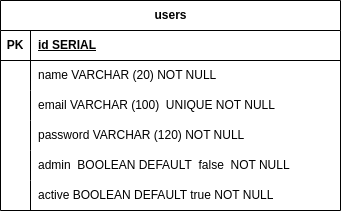

The diagram above was exported from draw.io. Its source (the exported page's mxGraphModel, read from the mxfile embedded in the PNG):
<mxGraphModel dx="549" dy="762" grid="1" gridSize="10" guides="1" tooltips="1" connect="1" arrows="1" fold="1" page="1" pageScale="1" pageWidth="827" pageHeight="1169" math="0" shadow="0">
  <root>
    <mxCell id="0" />
    <mxCell id="1" parent="0" />
    <mxCell id="gqiJZiKeO-ls45-m_2fu-1" value="users" style="shape=table;startSize=30;container=1;collapsible=1;childLayout=tableLayout;fixedRows=1;rowLines=0;fontStyle=1;align=center;resizeLast=1;html=1;" vertex="1" parent="1">
      <mxGeometry x="120" y="120" width="340" height="210" as="geometry" />
    </mxCell>
    <mxCell id="gqiJZiKeO-ls45-m_2fu-2" value="" style="shape=tableRow;horizontal=0;startSize=0;swimlaneHead=0;swimlaneBody=0;fillColor=none;collapsible=0;dropTarget=0;points=[[0,0.5],[1,0.5]];portConstraint=eastwest;top=0;left=0;right=0;bottom=1;" vertex="1" parent="gqiJZiKeO-ls45-m_2fu-1">
      <mxGeometry y="30" width="340" height="30" as="geometry" />
    </mxCell>
    <mxCell id="gqiJZiKeO-ls45-m_2fu-3" value="PK" style="shape=partialRectangle;connectable=0;fillColor=none;top=0;left=0;bottom=0;right=0;fontStyle=1;overflow=hidden;whiteSpace=wrap;html=1;" vertex="1" parent="gqiJZiKeO-ls45-m_2fu-2">
      <mxGeometry width="30" height="30" as="geometry">
        <mxRectangle width="30" height="30" as="alternateBounds" />
      </mxGeometry>
    </mxCell>
    <mxCell id="gqiJZiKeO-ls45-m_2fu-4" value="id SERIAL" style="shape=partialRectangle;connectable=0;fillColor=none;top=0;left=0;bottom=0;right=0;align=left;spacingLeft=6;fontStyle=5;overflow=hidden;whiteSpace=wrap;html=1;" vertex="1" parent="gqiJZiKeO-ls45-m_2fu-2">
      <mxGeometry x="30" width="310" height="30" as="geometry">
        <mxRectangle width="310" height="30" as="alternateBounds" />
      </mxGeometry>
    </mxCell>
    <mxCell id="gqiJZiKeO-ls45-m_2fu-5" value="" style="shape=tableRow;horizontal=0;startSize=0;swimlaneHead=0;swimlaneBody=0;fillColor=none;collapsible=0;dropTarget=0;points=[[0,0.5],[1,0.5]];portConstraint=eastwest;top=0;left=0;right=0;bottom=0;" vertex="1" parent="gqiJZiKeO-ls45-m_2fu-1">
      <mxGeometry y="60" width="340" height="30" as="geometry" />
    </mxCell>
    <mxCell id="gqiJZiKeO-ls45-m_2fu-6" value="" style="shape=partialRectangle;connectable=0;fillColor=none;top=0;left=0;bottom=0;right=0;editable=1;overflow=hidden;whiteSpace=wrap;html=1;" vertex="1" parent="gqiJZiKeO-ls45-m_2fu-5">
      <mxGeometry width="30" height="30" as="geometry">
        <mxRectangle width="30" height="30" as="alternateBounds" />
      </mxGeometry>
    </mxCell>
    <mxCell id="gqiJZiKeO-ls45-m_2fu-7" value="name VARCHAR (20) NOT NULL" style="shape=partialRectangle;connectable=0;fillColor=none;top=0;left=0;bottom=0;right=0;align=left;spacingLeft=6;overflow=hidden;whiteSpace=wrap;html=1;" vertex="1" parent="gqiJZiKeO-ls45-m_2fu-5">
      <mxGeometry x="30" width="310" height="30" as="geometry">
        <mxRectangle width="310" height="30" as="alternateBounds" />
      </mxGeometry>
    </mxCell>
    <mxCell id="gqiJZiKeO-ls45-m_2fu-8" value="" style="shape=tableRow;horizontal=0;startSize=0;swimlaneHead=0;swimlaneBody=0;fillColor=none;collapsible=0;dropTarget=0;points=[[0,0.5],[1,0.5]];portConstraint=eastwest;top=0;left=0;right=0;bottom=0;" vertex="1" parent="gqiJZiKeO-ls45-m_2fu-1">
      <mxGeometry y="90" width="340" height="30" as="geometry" />
    </mxCell>
    <mxCell id="gqiJZiKeO-ls45-m_2fu-9" value="" style="shape=partialRectangle;connectable=0;fillColor=none;top=0;left=0;bottom=0;right=0;editable=1;overflow=hidden;whiteSpace=wrap;html=1;" vertex="1" parent="gqiJZiKeO-ls45-m_2fu-8">
      <mxGeometry width="30" height="30" as="geometry">
        <mxRectangle width="30" height="30" as="alternateBounds" />
      </mxGeometry>
    </mxCell>
    <mxCell id="gqiJZiKeO-ls45-m_2fu-10" value="email VARCHAR (100)&amp;nbsp; UNIQUE NOT NULL" style="shape=partialRectangle;connectable=0;fillColor=none;top=0;left=0;bottom=0;right=0;align=left;spacingLeft=6;overflow=hidden;whiteSpace=wrap;html=1;" vertex="1" parent="gqiJZiKeO-ls45-m_2fu-8">
      <mxGeometry x="30" width="310" height="30" as="geometry">
        <mxRectangle width="310" height="30" as="alternateBounds" />
      </mxGeometry>
    </mxCell>
    <mxCell id="gqiJZiKeO-ls45-m_2fu-11" value="" style="shape=tableRow;horizontal=0;startSize=0;swimlaneHead=0;swimlaneBody=0;fillColor=none;collapsible=0;dropTarget=0;points=[[0,0.5],[1,0.5]];portConstraint=eastwest;top=0;left=0;right=0;bottom=0;" vertex="1" parent="gqiJZiKeO-ls45-m_2fu-1">
      <mxGeometry y="120" width="340" height="30" as="geometry" />
    </mxCell>
    <mxCell id="gqiJZiKeO-ls45-m_2fu-12" value="" style="shape=partialRectangle;connectable=0;fillColor=none;top=0;left=0;bottom=0;right=0;editable=1;overflow=hidden;whiteSpace=wrap;html=1;" vertex="1" parent="gqiJZiKeO-ls45-m_2fu-11">
      <mxGeometry width="30" height="30" as="geometry">
        <mxRectangle width="30" height="30" as="alternateBounds" />
      </mxGeometry>
    </mxCell>
    <mxCell id="gqiJZiKeO-ls45-m_2fu-13" value="password VARCHAR (120) NOT NULL" style="shape=partialRectangle;connectable=0;fillColor=none;top=0;left=0;bottom=0;right=0;align=left;spacingLeft=6;overflow=hidden;whiteSpace=wrap;html=1;" vertex="1" parent="gqiJZiKeO-ls45-m_2fu-11">
      <mxGeometry x="30" width="310" height="30" as="geometry">
        <mxRectangle width="310" height="30" as="alternateBounds" />
      </mxGeometry>
    </mxCell>
    <mxCell id="gqiJZiKeO-ls45-m_2fu-14" style="shape=tableRow;horizontal=0;startSize=0;swimlaneHead=0;swimlaneBody=0;fillColor=none;collapsible=0;dropTarget=0;points=[[0,0.5],[1,0.5]];portConstraint=eastwest;top=0;left=0;right=0;bottom=0;" vertex="1" parent="gqiJZiKeO-ls45-m_2fu-1">
      <mxGeometry y="150" width="340" height="30" as="geometry" />
    </mxCell>
    <mxCell id="gqiJZiKeO-ls45-m_2fu-15" style="shape=partialRectangle;connectable=0;fillColor=none;top=0;left=0;bottom=0;right=0;editable=1;overflow=hidden;whiteSpace=wrap;html=1;" vertex="1" parent="gqiJZiKeO-ls45-m_2fu-14">
      <mxGeometry width="30" height="30" as="geometry">
        <mxRectangle width="30" height="30" as="alternateBounds" />
      </mxGeometry>
    </mxCell>
    <mxCell id="gqiJZiKeO-ls45-m_2fu-16" value="admin&amp;nbsp; BOOLEAN DEFAULT&amp;nbsp; false&amp;nbsp; NOT NULL&amp;nbsp;" style="shape=partialRectangle;connectable=0;fillColor=none;top=0;left=0;bottom=0;right=0;align=left;spacingLeft=6;overflow=hidden;whiteSpace=wrap;html=1;" vertex="1" parent="gqiJZiKeO-ls45-m_2fu-14">
      <mxGeometry x="30" width="310" height="30" as="geometry">
        <mxRectangle width="310" height="30" as="alternateBounds" />
      </mxGeometry>
    </mxCell>
    <mxCell id="gqiJZiKeO-ls45-m_2fu-17" style="shape=tableRow;horizontal=0;startSize=0;swimlaneHead=0;swimlaneBody=0;fillColor=none;collapsible=0;dropTarget=0;points=[[0,0.5],[1,0.5]];portConstraint=eastwest;top=0;left=0;right=0;bottom=0;" vertex="1" parent="gqiJZiKeO-ls45-m_2fu-1">
      <mxGeometry y="180" width="340" height="30" as="geometry" />
    </mxCell>
    <mxCell id="gqiJZiKeO-ls45-m_2fu-18" style="shape=partialRectangle;connectable=0;fillColor=none;top=0;left=0;bottom=0;right=0;editable=1;overflow=hidden;whiteSpace=wrap;html=1;" vertex="1" parent="gqiJZiKeO-ls45-m_2fu-17">
      <mxGeometry width="30" height="30" as="geometry">
        <mxRectangle width="30" height="30" as="alternateBounds" />
      </mxGeometry>
    </mxCell>
    <mxCell id="gqiJZiKeO-ls45-m_2fu-19" value="active BOOLEAN DEFAULT true NOT NULL" style="shape=partialRectangle;connectable=0;fillColor=none;top=0;left=0;bottom=0;right=0;align=left;spacingLeft=6;overflow=hidden;whiteSpace=wrap;html=1;" vertex="1" parent="gqiJZiKeO-ls45-m_2fu-17">
      <mxGeometry x="30" width="310" height="30" as="geometry">
        <mxRectangle width="310" height="30" as="alternateBounds" />
      </mxGeometry>
    </mxCell>
  </root>
</mxGraphModel>